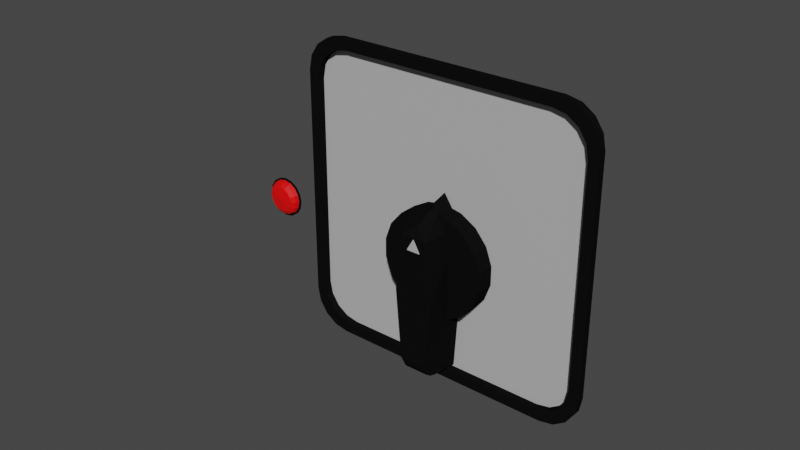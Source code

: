 # Source: test.blend  (saved by Blender 4.4.32; exported with 4.5.12 LTS)
import bpy
from mathutils import Matrix  # noqa: F401  (used for matrix-valued properties, if any)

bpy.ops.wm.read_factory_settings(use_empty=True)
scene = bpy.context.scene
scene.name = 'Scene'

# ---- collections
col_collection = bpy.data.collections.new('Collection'); scene.collection.children.link(col_collection)

# ---- materials (node trees are filled in below, after node groups)
mat_material = bpy.data.materials.new('Material')
mat_material.use_transparent_shadow = False
mat_material_001 = bpy.data.materials.new('Material.001')
mat_material_001.use_transparent_shadow = False
mat_material_002 = bpy.data.materials.new('Material.002')
mat_material_002.use_transparent_shadow = False

# ---- material node trees
mat_material.use_nodes = True; mat_material.node_tree.nodes.clear()
_N = mat_material.node_tree.nodes; _L = mat_material.node_tree.links
n0 = _N.new('ShaderNodeBsdfPrincipled'); n0.name = 'Principled BSDF'; n0.location = (10, 300)
n0.distribution = 'GGX'
n0.subsurface_method = 'RANDOM_WALK_SKIN'
n0.inputs[0].default_value = (0.005, 0.005, 0.005, 1.0)
n0.inputs[2].default_value = 0.0
n0.inputs[3].default_value = 1.45
n0.inputs[13].default_value = 0.0
n0.inputs[27].default_value = (0.0, 0.0, 0.0, 1.0)
n0.inputs[28].default_value = 1.0
n1 = _N.new('ShaderNodeOutputMaterial'); n1.name = 'Material Output'; n1.location = (300, 300)
_L.new(n0.outputs[0], n1.inputs[0])
n1.is_active_output = True
mat_material_001.use_nodes = True; mat_material_001.node_tree.nodes.clear()
_N = mat_material_001.node_tree.nodes; _L = mat_material_001.node_tree.links
n0 = _N.new('ShaderNodeBsdfPrincipled'); n0.name = 'Principled BSDF'; n0.location = (10, 300)
n0.distribution = 'GGX'
n0.subsurface_method = 'RANDOM_WALK_SKIN'
n0.inputs[0].default_value = (0.5, 0.5, 0.5, 1.0)
n0.inputs[3].default_value = 1.45
n0.inputs[27].default_value = (0.0, 0.0, 0.0, 1.0)
n0.inputs[28].default_value = 1.0
n1 = _N.new('ShaderNodeOutputMaterial'); n1.name = 'Material Output'; n1.location = (300, 300)
_L.new(n0.outputs[0], n1.inputs[0])
n1.is_active_output = True
mat_material_002.use_nodes = True; mat_material_002.node_tree.nodes.clear()
_N = mat_material_002.node_tree.nodes; _L = mat_material_002.node_tree.links
n0 = _N.new('ShaderNodeBsdfPrincipled'); n0.name = 'Principled BSDF'; n0.location = (10, 300)
n0.distribution = 'GGX'
n0.subsurface_method = 'RANDOM_WALK_SKIN'
n0.inputs[0].default_value = (1.0, 0.0, 0.0006906, 1.0)
n0.inputs[3].default_value = 1.45
n0.inputs[27].default_value = (0.0, 0.0, 0.0, 1.0)
n0.inputs[28].default_value = 1.0
n1 = _N.new('ShaderNodeOutputMaterial'); n1.name = 'Material Output'; n1.location = (300, 300)
_L.new(n0.outputs[0], n1.inputs[0])
n1.is_active_output = True

# ---- world
world_world = bpy.data.worlds.new('World'); scene.world = world_world
world_world.use_nodes = True; world_world.node_tree.nodes.clear()
_N = world_world.node_tree.nodes; _L = world_world.node_tree.links
n0 = _N.new('ShaderNodeOutputWorld'); n0.name = 'World Output'; n0.location = (300, 300)
n1 = _N.new('ShaderNodeBackground'); n1.name = 'Background'; n1.location = (10, 300)
n1.inputs[0].default_value = (0.05088, 0.05088, 0.05088, 1.0)
_L.new(n1.outputs[0], n0.inputs[0])
n0.is_active_output = True
world_world.color = (0.05088, 0.05088, 0.05088)
world_world.use_sun_shadow = False
world_world.sun_shadow_jitter_overblur = 0.0

# ---- meshes
me_mesh_001 = bpy.data.meshes.new('Mesh.001')
me_mesh_001.from_pydata([(0.01723, 1.064e-07, 0.003038), (0.01516, 1.068e-07, 0.008749), (0.01125, 1.072e-07, 0.01341), (0.005986, 1.074e-07, 0.01644), (5.909e-07, 1.075e-07, 0.0175), (-0.005985, 1.074e-07, 0.01644), (-0.01125, 1.072e-07, 0.01341), (-0.01516, 1.068e-07, 0.00875), (-0.01723, 1.064e-07, 0.003039), (-0.01723, 1.059e-07, -0.003038), (-0.01516, 1.055e-07, -0.00875), (-0.01125, 1.052e-07, -0.01341), (-0.005986, 1.049e-07, -0.01644), (-6.001e-07, 1.048e-07, -0.0175), (0.005985, 1.049e-07, -0.01644), (0.01125, 1.052e-07, -0.01341), (0.01516, 1.055e-07, -0.008751), (0.01723, 1.059e-07, -0.003039), (0.01723, -0.006, 0.003038), (0.01516, -0.006, 0.008749), (0.01125, -0.006, 0.01341), (0.005986, -0.006, 0.01644), (5.906e-07, -0.006, 0.0175), (-0.005985, -0.006, 0.01644), (-0.01125, -0.006, 0.01341), (-0.01516, -0.006, 0.00875), (-0.01723, -0.006, 0.003039), (-0.01723, -0.006, -0.003038), (-0.01516, -0.006, -0.00875), (-0.01125, -0.006, -0.01341), (-0.005986, -0.006, -0.01644), (-6.004e-07, -0.006, -0.0175), (0.005985, -0.006, -0.01644), (0.01125, -0.006, -0.01341), (0.01516, -0.006, -0.008751), (0.01723, -0.006, -0.003039), (-2.404e-10, -0.006, -5.216e-08), (-0.0055, -0.001013, -0.03477), (0.0055, -0.001013, -0.03477), (-0.006, -1.27e-05, -0.006766), (0.006, -1.27e-05, -0.006766), (0.0065, -0.01414, -0.006766), (-0.0065, -0.01414, -0.006766), (0.006002, -1.27e-05, 0.01223), (-0.004498, -0.01414, 0.01223), (-0.005996, -1.27e-05, 0.01223), (0.0045, -0.01414, 0.01223), (4.718e-18, -1.27e-05, 0.02123), (6.077e-18, -0.01213, 0.01523), (5.855e-18, -0.01414, 0.01223), (1.637e-18, -0.01414, -0.006766), (-4.411e-08, -0.001013, -0.03477), (5.793e-18, -0.01444, 0.01166), (-0.002211, -0.01344, 0.007813), (0.002211, -0.01444, 0.007813), (0.002211, -0.01344, 0.007813), (2.696e-10, -0.01344, 0.01166), (-0.002211, -0.01444, 0.007813), (0.005292, -0.005011, -0.01668), (0.005312, -0.004871, -0.0164), (-0.004579, -0.009068, -0.03477), (-0.003276, -0.01414, -0.0297), (-0.004451, -0.01414, -0.02972), (-0.004303, -0.01101, -0.03438), (-0.003958, -0.01265, -0.03328), (-0.003597, -0.01375, -0.03164), (0.003276, -0.01414, -0.0297), (0.004579, -0.009068, -0.03477), (0.004451, -0.01414, -0.02972), (0.003597, -0.01375, -0.03164), (0.003958, -0.01265, -0.03328), (0.004302, -0.01101, -0.03438), (-3.368e-08, -0.009068, -0.03477), (-2.221e-08, -0.01414, -0.0297), (-3.08e-08, -0.01101, -0.03438), (-2.76e-08, -0.01265, -0.03328), (-2.459e-08, -0.01375, -0.03164)], [(59, 40), (68, 58)], [(46, 50, 41), (72, 51, 38, 67), (40, 41, 68, 67, 38, 14), (44, 42, 50), (49, 48, 44), (50, 49, 44), (50, 66, 68, 41), (49, 50, 46), (48, 49, 46), (47, 48, 46), (44, 48, 47), (45, 44, 47), (44, 45, 39), (42, 44, 39), (37, 42, 39, 12), (42, 62, 61, 50), (60, 37, 51, 72), (60, 62, 42, 37), (50, 73, 66), (40, 43, 41), (46, 41, 43), (43, 47, 46), (0, 1, 19), (18, 0, 19), (18, 17, 0), (18, 35, 17), (35, 16, 17), (35, 34, 16), (34, 15, 16), (34, 33, 15), (33, 14, 15), (33, 32, 59, 14), (32, 58, 59), (32, 31, 13, 58), (31, 12, 13), (31, 30, 12), (30, 11, 12), (30, 29, 11), (29, 10, 11), (29, 28, 10), (28, 9, 10), (28, 27, 9), (27, 8, 9), (27, 26, 8), (26, 7, 8), (26, 25, 7), (25, 6, 7), (25, 24, 6), (24, 5, 6), (24, 23, 5), (23, 4, 5), (23, 22, 4), (22, 3, 4), (22, 21, 3), (21, 2, 3), (21, 20, 2), (20, 1, 2), (20, 19, 1), (19, 20, 36), (20, 21, 36), (21, 22, 36), (22, 23, 36), (23, 24, 36), (24, 25, 36), (25, 26, 36), (26, 27, 36), (27, 28, 36), (28, 29, 36), (29, 30, 36), (30, 31, 36), (31, 32, 36), (32, 33, 36), (33, 34, 36), (34, 35, 36), (35, 18, 36), (36, 18, 19), (52, 57, 54), (54, 55, 56, 52), (57, 53, 55, 54), (52, 56, 53, 57), (56, 55, 53), (59, 58, 13, 14), (60, 63, 62), (63, 64, 62), (64, 65, 62), (65, 61, 62), (66, 69, 68), (69, 70, 68), (70, 71, 68), (71, 67, 68), (60, 72, 74, 63), (63, 74, 75, 64), (64, 75, 76, 65), (65, 76, 73, 61), (72, 67, 71, 74), (74, 71, 70, 75), (75, 70, 69, 76), (76, 69, 66, 73), (61, 73, 50)])
me_mesh_001.polygons.foreach_set('material_index', [0, 0, 0, 0, 0, 0, 0, 0, 0, 0, 0, 0, 0, 0, 0, 0, 0, 0, 0, 0, 0, 0, 0, 0, 0, 0, 0, 0, 0, 0, 0, 0, 0, 0, 0, 0, 0, 0, 0, 0, 0, 0, 0, 0, 0, 0, 0, 0, 0, 0, 0, 0, 0, 0, 0, 0, 0, 0, 0, 0, 0, 0, 0, 0, 0, 0, 0, 0, 0, 0, 0, 0, 0, 0, 0, 0, 1, 1, 1, 1, 1, 0, 0, 0, 0, 0, 0, 0, 0, 0, 0, 0, 0, 0, 0, 0, 0, 0, 0])
_uv = me_mesh_001.uv_layers.new(name='UVChannel_1')
_uv.uv.foreach_set('vector', [0.0, 0.0, 0.0, 0.0, 0.0, 0.0, 0.0, 0.0, 0.0, 0.0, 0.0, 0.0, 0.0, 0.0, 0.0, 0.0, 0.0, 0.0, 0.0, 0.0, 0.0, 0.0, 0.0, 0.0, 0.0, 0.0, 0.0, 0.0, 0.0, 0.0, 0.0, 0.0, 0.0, 0.0, 0.0, 0.0, 0.0, 0.0, 0.0, 0.0, 0.0, 0.0, 0.0, 0.0, 0.0, 0.0, 0.0, 0.0, 0.0, 0.0, 0.0, 0.0, 0.0, 0.0, 0.0, 0.0, 0.0, 0.0, 0.0, 0.0, 0.0, 0.0, 0.0, 0.0, 0.0, 0.0, 0.0, 0.0, 0.0, 0.0, 0.0, 0.0, 0.0, 0.0, 0.0, 0.0, 0.0, 0.0, 0.0, 0.0, 0.0, 0.0, 0.0, 0.0, 0.0, 0.0, 0.0, 0.0, 0.0, 0.0, 0.0, 0.0, 0.0, 0.0, 0.0, 0.0, 0.0, 0.0, 0.0, 0.0, 0.0, 0.0, 0.0, 0.0, 0.0, 0.0, 0.0, 0.0, 0.0, 0.0, 0.0, 0.0, 0.0, 0.0, 0.0, 0.0, 0.0, 0.0, 0.0, 0.0, 0.0, 0.0, 0.0, 0.0, 0.0, 0.0, 0.0, 0.0, 0.0, 0.0, 0.0, 0.0, 0.0, 0.0, 0.0, 0.0, 0.0, 0.0, 0.0, 0.0, 0.0, 0.0, 0.0, 0.0, 0.0, 0.0, 0.0, 0.0, 0.0, 0.0, 0.0, 0.0, 0.0, 0.0, 0.0, 0.0, 0.0, 0.0, 0.0, 0.0, 0.0, 0.0, 0.0, 0.0, 0.0, 0.0, 0.0, 0.0, 0.0, 0.0, 0.0, 0.0, 0.0, 0.0, 0.0, 0.0, 0.0, 0.0, 0.0, 0.0, 0.0, 0.0, 0.0, 0.0, 0.0, 0.0, 0.0, 0.0, 0.0, 0.0, 0.0, 0.0, 0.0, 0.0, 0.0, 0.0, 0.0, 0.0, 0.0, 0.0, 0.0, 0.0, 0.0, 0.0, 0.0, 0.0, 0.0, 0.0, 0.0, 0.0, 0.0, 0.0, 0.0, 0.0, 0.0, 0.0, 0.0, 0.0, 0.0, 0.0, 0.0, 0.0, 0.0, 0.0, 0.0, 0.0, 0.0, 0.0, 0.0, 0.0, 0.0, 0.0, 0.0, 0.0, 0.0, 0.0, 0.0, 0.0, 0.0, 0.0, 0.0, 0.0, 0.0, 0.0, 0.0, 0.0, 0.0, 0.0, 0.0, 0.0, 0.0, 0.0, 0.0, 0.0, 0.0, 0.0, 0.0, 0.0, 0.0, 0.0, 0.0, 0.0, 0.0, 0.0, 0.0, 0.0, 0.0, 0.0, 0.0, 0.0, 0.0, 0.0, 0.0, 0.0, 0.0, 0.0, 0.0, 0.0, 0.0, 0.0, 0.0, 0.0, 0.0, 0.0, 0.0, 0.0, 0.0, 0.0, 0.0, 0.0, 0.0, 0.0, 0.0, 0.0, 0.0, 0.0, 0.0, 0.0, 0.0, 0.0, 0.0, 0.0, 0.0, 0.0, 0.0, 0.0, 0.0, 0.0, 0.0, 0.0, 0.0, 0.0, 0.0, 0.0, 0.0, 0.0, 0.0, 0.0, 0.0, 0.0, 0.0, 0.0, 0.0, 0.0, 0.0, 0.0, 0.0, 0.0, 0.0, 0.0, 0.0, 0.0, 0.0, 0.0, 0.0, 0.0, 0.0, 0.0, 0.0, 0.0, 0.0, 0.0, 0.0, 0.0, 0.0, 0.0, 0.0, 0.0, 0.0, 0.0, 0.0, 0.0, 0.0, 0.0, 0.0, 0.0, 0.0, 0.0, 0.0, 0.0, 0.0, 0.0, 0.0, 0.0, 0.0, 0.0, 0.0, 0.0, 0.0, 0.0, 0.0, 0.0, 0.0, 0.0, 0.0, 0.0, 0.0, 0.0, 0.0, 0.0, 0.0, 0.0, 0.0, 0.0, 0.0, 0.0, 0.0, 0.0, 0.0, 0.0, 0.0, 0.0, 0.0, 0.0, 0.0, 0.0, 0.0, 0.0, 0.0, 0.0, 0.0, 0.0, 0.0, 0.0, 0.0, 0.0, 0.0, 0.0, 0.0, 0.0, 0.0, 0.0, 0.0, 0.0, 0.0, 0.0, 0.0, 0.0, 0.0, 0.0, 0.0, 0.0, 0.0, 0.0, 0.0, 0.0, 0.0, 0.0, 0.0, 0.0, 0.0, 0.0, 0.0, 0.0, 0.0, 0.0, 0.0, 0.0, 0.0, 0.0, 0.0, 0.0, 0.0, 0.0, 0.0, 0.0, 0.0, 0.0, 0.0, 0.0, 0.0, 0.0, 0.0, 0.0, 0.0, 0.0, 0.0, 0.0, 0.0, 0.0, 0.0, 0.0, 0.0, 0.0, 0.0, 0.0, 0.0, 0.0, 0.0, 0.0, 0.0, 0.0, 0.0, 0.0, 0.0, 0.0, 0.0, 0.0, 1.0, 0.0, 1.0, 1.0, 0.0, 1.0, 0.0, 1.0, 0.0, 1.0, 1.0, 0.0, 1.0, 0.0, 1.0, 1.0, 1.0, 1.0, 0.0, 1.0, 0.0, 1.0, 1.0, 0.0, 1.0, 0.0, 1.0, 1.0, 1.0, 1.0, 1.0, 0.0, 0.0, 1.0, 1.0, 1.0, 0.0, 0.0, 0.0, 0.0, 0.0, 0.0, 0.0, 0.0, 0.0, 0.0, 0.0, 0.0, 0.0, 0.0, 0.0, 0.0, 0.0, 0.0, 0.0, 0.0, 0.0, 0.0, 0.0, 0.0, 0.0, 0.0, 0.0, 0.0, 0.0, 0.0, 0.0, 0.0, 0.0, 0.0, 0.0, 0.0, 0.0, 0.0, 0.0, 0.0, 0.0, 0.0, 0.0, 0.0, 0.0, 0.0, 0.0, 0.0, 0.0, 0.0, 0.0, 0.0, 0.0, 0.0, 0.0, 0.0, 0.0, 0.0, 0.0, 0.0, 0.0, 0.0, 0.0, 0.0, 0.0, 0.0, 0.0, 0.0, 0.0, 0.0, 0.0, 0.0, 0.0, 0.0, 0.0, 0.0, 0.0, 0.0, 0.0, 0.0, 0.0, 0.0, 0.0, 0.0, 0.0, 0.0, 0.0, 0.0, 0.0, 0.0, 0.0, 0.0, 0.0, 0.0, 0.0, 0.0, 0.0, 0.0, 0.0, 0.0, 0.0, 0.0, 0.0, 0.0, 0.0, 0.0, 0.0, 0.0, 0.0, 0.0, 0.0, 0.0, 0.0, 0.0, 0.0, 0.0, 0.0, 0.0, 0.0, 0.0, 0.0, 0.0, 0.0, 0.0, 0.0, 0.0])
me_mesh_001.materials.append(mat_material)
me_mesh_001.materials.append(mat_material_001)
me_mesh_001.use_remesh_fix_poles = True
me_mesh_001.use_remesh_preserve_attributes = False
me_mesh_001.use_mirror_vertex_groups = False
me_mesh_001.update()
me_mesh_001.normals_split_custom_set([tuple(v) for v in zip(*[iter([0.0, -1.0, 1.178e-07, 0.0, -1.0, 1.178e-07, 0.0, -1.0, 1.178e-07, 0.0, 0.0, -1.0, 0.0, 0.0, -1.0, 0.0, 0.0, -1.0, 0.0, 0.0, -1.0, 0.9979, -0.03938, -0.05088, 0.9979, -0.03938, -0.05088, 0.9979, -0.03938, -0.05088, 0.9979, -0.03938, -0.05088, 0.9979, -0.03938, -0.05088, 0.9979, -0.03938, -0.05088, 0.0, -1.0, 1.178e-07, 0.0, -1.0, 1.178e-07, 0.0, -1.0, 1.178e-07, 0.0, -0.8318, 0.5551, 0.0, -0.8318, 0.5551, 0.0, -0.8318, 0.5551, 0.0, -1.0, 1.703e-07, 0.0, -1.0, 1.703e-07, 0.0, -1.0, 1.703e-07, 1.062e-10, -1.0, 4.133e-08, 1.062e-10, -1.0, 4.133e-08, 1.062e-10, -1.0, 4.133e-08, 1.062e-10, -1.0, 4.133e-08, 0.0, -1.0, 1.702e-07, 0.0, -1.0, 1.702e-07, 0.0, -1.0, 1.702e-07, 0.0, -0.8318, 0.5551, 0.0, -0.8318, 0.5551, 0.0, -0.8318, 0.5551, 0.3715, -0.4119, 0.8321, 0.3715, -0.4119, 0.8321, 0.3715, -0.4119, 0.8321, -0.3716, -0.4119, 0.8321, -0.3716, -0.4119, 0.8321, -0.3716, -0.4119, 0.8321, -0.829, -0.08789, 0.5523, -0.829, -0.08789, 0.5523, -0.829, -0.08789, 0.5523, -0.9944, -0.1054, 0.0002275, -0.9944, -0.1054, 0.0002275, -0.9944, -0.1054, 0.0002275, -0.9939, 0.03518, 0.1047, -0.9939, 0.03518, 0.1047, -0.9939, 0.03518, 0.1047, -0.9995, 0.02355, -0.01869, -0.9995, 0.02355, -0.01869, -0.9995, 0.02355, -0.01869, -0.9995, 0.02355, -0.01869, -1.062e-10, -1.0, 4.133e-08, -1.062e-10, -1.0, 4.133e-08, -1.062e-10, -1.0, 4.133e-08, -1.062e-10, -1.0, 4.133e-08, 0.0, 0.0, -1.0, 0.0, 0.0, -1.0, 0.0, 0.0, -1.0, 0.0, 0.0, -1.0, -0.9896, -0.1131, -0.08836, -0.9896, -0.1131, -0.08836, -0.9896, -0.1131, -0.08836, -0.9896, -0.1131, -0.08836, 0.0, -1.0, 0.0, 0.0, -1.0, 0.0, 0.0, -1.0, 0.0, 0.9994, 0.03538, -0.0001196, 0.9994, 0.03538, -0.0001196, 0.9994, 0.03538, -0.0001196, 0.989, -0.1052, 0.1041, 0.989, -0.1052, 0.1041, 0.989, -0.1052, 0.1041, 0.8287, -0.08815, 0.5527, 0.8287, -0.08815, 0.5527, 0.8287, -0.08815, 0.5527, 0.9397, 0.0, 0.342, 0.9397, 0.0, 0.342, 0.9397, 0.0, 0.342, 0.9397, 0.0, 0.342, 0.9397, 0.0, 0.342, 0.9397, 0.0, 0.342, 1.0, 0.0, -3.402e-05, 1.0, 0.0, -3.402e-05, 1.0, 0.0, -3.402e-05, 1.0, 4.109e-08, -3.402e-05, 1.0, 4.109e-08, -3.402e-05, 1.0, 4.109e-08, -3.402e-05, 0.9397, 0.0, -0.3421, 0.9397, 0.0, -0.3421, 0.9397, 0.0, -0.3421, 0.9397, 0.0, -0.3421, 0.9397, 0.0, -0.3421, 0.9397, 0.0, -0.3421, 0.766, 0.0, -0.6428, 0.766, 0.0, -0.6428, 0.766, 0.0, -0.6428, 0.766, 0.0, -0.6428, 0.766, 0.0, -0.6428, 0.766, 0.0, -0.6428, 0.5, 0.0, -0.866, 0.5, 0.0, -0.866, 0.5, 0.0, -0.866, 0.4499, 0.0, -0.8931, 0.4499, 0.0, -0.8931, 0.4499, 0.0, -0.8931, 0.4499, 0.0, -0.8931, 0.8114, 0.4965, -0.3084, 0.8114, 0.4965, -0.3084, 0.8114, 0.4965, -0.3084, 0.157, -0.01705, -0.9875, 0.157, -0.01705, -0.9875, 0.157, -0.01705, -0.9875, 0.157, -0.01705, -0.9875, -0.1737, 0.0, -0.9848, -0.1737, 0.0, -0.9848, -0.1737, 0.0, -0.9848, -0.1737, 0.0, -0.9848, -0.1737, 0.0, -0.9848, -0.1737, 0.0, -0.9848, -0.5, 0.0, -0.866, -0.5, 0.0, -0.866, -0.5, 0.0, -0.866, -0.5, 0.0, -0.866, -0.5, 0.0, -0.866, -0.5, 0.0, -0.866, -0.7661, 0.0, -0.6428, -0.7661, 0.0, -0.6428, -0.7661, 0.0, -0.6428, -0.7661, 0.0, -0.6428, -0.7661, 0.0, -0.6428, -0.7661, 0.0, -0.6428, -0.9397, 0.0, -0.342, -0.9397, 0.0, -0.342, -0.9397, 0.0, -0.342, -0.9397, 3.58e-07, -0.342, -0.9397, 3.58e-07, -0.342, -0.9397, 3.58e-07, -0.342, -1.0, 3.991e-07, 3.371e-05, -1.0, 3.991e-07, 3.371e-05, -1.0, 3.991e-07, 3.371e-05, -1.0, -4.401e-07, 3.371e-05, -1.0, -4.401e-07, 3.371e-05, -1.0, -4.401e-07, 3.371e-05, -0.9397, 0.0, 0.3421, -0.9397, 0.0, 0.3421, -0.9397, 0.0, 0.3421, -0.9397, 0.0, 0.3421, -0.9397, 0.0, 0.3421, -0.9397, 0.0, 0.3421, -0.766, 0.0, 0.6428, -0.766, 0.0, 0.6428, -0.766, 0.0, 0.6428, -0.766, 0.0, 0.6428, -0.766, 0.0, 0.6428, -0.766, 0.0, 0.6428, -0.5, 0.0, 0.866, -0.5, 0.0, 0.866, -0.5, 0.0, 0.866, -0.5, 0.0, 0.866, -0.5, 0.0, 0.866, -0.5, 0.0, 0.866, -0.1736, 0.0, 0.9848, -0.1736, 0.0, 0.9848, -0.1736, 0.0, 0.9848, -0.1736, 1.247e-08, 0.9848, -0.1736, 1.247e-08, 0.9848, -0.1736, 1.247e-08, 0.9848, 0.1737, -1.247e-08, 0.9848, 0.1737, -1.247e-08, 0.9848, 0.1737, -1.247e-08, 0.9848, 0.1737, 0.0, 0.9848, 0.1737, 0.0, 0.9848, 0.1737, 0.0, 0.9848, 0.5, 0.0, 0.866, 0.5, 0.0, 0.866, 0.5, 0.0, 0.866, 0.5, 0.0, 0.866, 0.5, 0.0, 0.866, 0.5, 0.0, 0.866, 0.7661, 0.0, 0.6428, 0.7661, 0.0, 0.6428, 0.7661, 0.0, 0.6428, 0.7661, 0.0, 0.6428, 0.7661, 0.0, 0.6428, 0.7661, 0.0, 0.6428, -1.82e-08, -1.0, 1.389e-07, -1.82e-08, -1.0, 1.389e-07, -1.82e-08, -1.0, 1.389e-07, -3.258e-08, -1.0, 6.946e-08, -3.258e-08, -1.0, 6.946e-08, -3.258e-08, -1.0, 6.946e-08, 1.408e-08, -1.0, 1.099e-07, 1.408e-08, -1.0, 1.099e-07, 1.408e-08, -1.0, 1.099e-07, -1.407e-08, -1.0, 0.0, -1.407e-08, -1.0, 0.0, -1.407e-08, -1.0, 0.0, 3.258e-08, -1.0, 1.389e-07, 3.258e-08, -1.0, 1.389e-07, 3.258e-08, -1.0, 1.389e-07, 1.82e-08, -1.0, 1.389e-07, 1.82e-08, -1.0, 1.389e-07, 1.82e-08, -1.0, 1.389e-07, 1.351e-08, -1.0, 0.0, 1.351e-08, -1.0, 0.0, 1.351e-08, -1.0, 0.0, 0.0, -1.0, 0.0, 0.0, -1.0, 0.0, 0.0, -1.0, 0.0, -1.351e-08, -1.0, 0.0, -1.351e-08, -1.0, 0.0, -1.351e-08, -1.0, 0.0, -1.82e-08, -1.0, 1.389e-07, -1.82e-08, -1.0, 1.389e-07, -1.82e-08, -1.0, 1.389e-07, -3.258e-08, -1.0, 6.946e-08, -3.258e-08, -1.0, 6.946e-08, -3.258e-08, -1.0, 6.946e-08, 1.408e-08, -1.0, 5.872e-08, 1.408e-08, -1.0, 5.872e-08, 1.408e-08, -1.0, 5.872e-08, -1.407e-08, -1.0, 0.0, -1.407e-08, -1.0, 0.0, -1.407e-08, -1.0, 0.0, 3.258e-08, -1.0, 1.389e-07, 3.258e-08, -1.0, 1.389e-07, 3.258e-08, -1.0, 1.389e-07, 1.82e-08, -1.0, 2.779e-07, 1.82e-08, -1.0, 2.779e-07, 1.82e-08, -1.0, 2.779e-07, 1.351e-08, -1.0, -1.389e-07, 1.351e-08, -1.0, -1.389e-07, 1.351e-08, -1.0, -1.389e-07, 0.0, -1.0, 0.0, 0.0, -1.0, 0.0, 0.0, -1.0, 0.0, -1.351e-08, -1.0, -6.946e-08, -1.351e-08, -1.0, -6.946e-08, -1.351e-08, -1.0, -6.946e-08, -4.213e-07, -1.0, 0.0, -4.213e-07, -1.0, 0.0, -4.213e-07, -1.0, 0.0, 0.8668, -2.052e-07, 0.4987, 0.8668, -2.052e-07, 0.4987, 0.8668, -2.052e-07, 0.4987, 0.8668, -2.052e-07, 0.4987, 0.0, 0.0, -1.0, 0.0, 0.0, -1.0, 0.0, 0.0, -1.0, 0.0, 0.0, -1.0, -0.8668, 3.077e-07, 0.4987, -0.8668, 3.077e-07, 0.4987, -0.8668, 3.077e-07, 0.4987, -0.8668, 3.077e-07, 0.4987, 2.106e-07, 1.0, 0.0, 2.106e-07, 1.0, 0.0, 2.106e-07, 1.0, 0.0, 0.2165, 0.01503, -0.9762, 0.2165, 0.01503, -0.9762, 0.2165, 0.01503, -0.9762, 0.2165, 0.01503, -0.9762, -0.9753, -0.1678, -0.1436, -0.9753, -0.1678, -0.1436, -0.9753, -0.1678, -0.1436, -0.8862, -0.3711, -0.2772, -0.8862, -0.3711, -0.2772, -0.8862, -0.3711, -0.2772, -0.5305, -0.7539, -0.3875, -0.5305, -0.7539, -0.3875, -0.5305, -0.7539, -0.3875, 0.003344, -0.9807, -0.1956, 0.003344, -0.9807, -0.1956, 0.003344, -0.9807, -0.1956, -0.003345, -0.9807, -0.1956, -0.003345, -0.9807, -0.1956, -0.003345, -0.9807, -0.1956, 0.5305, -0.7539, -0.3875, 0.5305, -0.7539, -0.3875, 0.5305, -0.7539, -0.3875, 0.8862, -0.3711, -0.2772, 0.8862, -0.3711, -0.2772, 0.8862, -0.3711, -0.2772, 0.9753, -0.1678, -0.1436, 0.9753, -0.1678, -0.1436, 0.9753, -0.1678, -0.1436, 0.0, -0.1951, -0.9808, 0.0, -0.1951, -0.9808, 0.0, -0.1951, -0.9808, 0.0, -0.1951, -0.9808, 0.0, -0.5556, -0.8315, 0.0, -0.5556, -0.8315, 0.0, -0.5556, -0.8315, 0.0, -0.5556, -0.8315, 0.0, -0.8315, -0.5556, 0.0, -0.8315, -0.5556, 0.0, -0.8315, -0.5556, 0.0, -0.8315, -0.5556, 0.0, -0.9808, -0.1951, 0.0, -0.9808, -0.1951, 0.0, -0.9808, -0.1951, 0.0, -0.9808, -0.1951, 0.0, -0.1951, -0.9808, 0.0, -0.1951, -0.9808, 0.0, -0.1951, -0.9808, 0.0, -0.1951, -0.9808, 0.0, -0.5556, -0.8315, 0.0, -0.5556, -0.8315, 0.0, -0.5556, -0.8315, 0.0, -0.5556, -0.8315, 0.0, -0.8315, -0.5556, 0.0, -0.8315, -0.5556, 0.0, -0.8315, -0.5556, 0.0, -0.8315, -0.5556, 0.0, -0.9808, -0.1951, 0.0, -0.9808, -0.1951, 0.0, -0.9808, -0.1951, 0.0, -0.9808, -0.1951, 0.0, -1.0, 2.969e-08, 0.0, -1.0, 2.969e-08, 0.0, -1.0, 2.969e-08])] * 3)])
me_plane = bpy.data.meshes.new('Plane')
me_plane.from_pydata([(-0.04657, -0.002164, 0.04514), (-0.03952, -0.002164, 0.0557), (-0.04323, -0.002164, 0.05323), (-0.0457, -0.002164, 0.04952), (-0.03514, -0.002164, 0.05657), (0.0457, -0.002164, 0.04952), (0.04657, -0.002164, 0.04514), (0.04323, -0.002164, 0.05323), (0.03952, -0.002164, 0.0557), (0.03514, -0.002164, 0.05657), (0.04657, -0.002164, -0.02514), (0.0457, -0.002164, -0.02952), (0.04323, -0.002164, -0.03323), (0.03952, -0.002164, -0.0357), (0.03514, -0.002164, -0.03657), (-0.0457, -0.002164, -0.02952), (-0.04657, -0.002164, -0.02514), (-0.04323, -0.002164, -0.03323), (-0.03952, -0.002164, -0.0357), (-0.03514, -0.002164, -0.03657), (-0.04907, 0.00025, 0.05242), (-0.05, 0.00025, 0.04773), (-0.05, -0.00225, 0.04773), (-0.04907, -0.00225, 0.05242), (-0.0464, 0.00025, 0.0564), (-0.0464, -0.00225, 0.0564), (-0.04242, 0.00025, 0.05907), (-0.04242, -0.00225, 0.05907), (-0.03773, 0.00025, 0.06), (-0.03773, -0.00225, 0.06), (0.04907, -0.00225, 0.05242), (0.05, -0.00225, 0.04773), (0.05, 0.00025, 0.04773), (0.04907, 0.00025, 0.05242), (0.0464, -0.00225, 0.0564), (0.0464, 0.00025, 0.0564), (0.04242, -0.00225, 0.05907), (0.04242, 0.00025, 0.05907), (0.03773, -0.00225, 0.06), (0.03773, 0.00025, 0.06), (0.04907, 0.0002499, -0.03242), (0.05, 0.0002499, -0.02773), (0.05, -0.00225, -0.02773), (0.04907, -0.00225, -0.03242), (0.0464, 0.0002499, -0.03641), (0.0464, -0.00225, -0.03641), (0.04242, 0.0002499, -0.03907), (0.04242, -0.00225, -0.03907), (0.03773, 0.0002499, -0.04), (0.03773, -0.00225, -0.04), (-0.04907, -0.00225, -0.03242), (-0.05, -0.00225, -0.02773), (-0.05, 0.0002499, -0.02773), (-0.04907, 0.0002499, -0.03242), (-0.0464, -0.00225, -0.03641), (-0.0464, 0.0002499, -0.03641), (-0.04242, -0.00225, -0.03907), (-0.04242, 0.0002499, -0.03907), (-0.03773, -0.00225, -0.04), (-0.03773, 0.0002499, -0.04), (-0.03952, 0.0001643, 0.0557), (-0.04323, 0.0001643, 0.05323), (-0.04657, 0.0001643, 0.04514), (-0.0457, 0.0001643, 0.04952), (-0.03514, 0.0001643, 0.05657), (0.04657, 0.0001643, 0.04514), (0.0457, 0.0001643, 0.04952), (0.04323, 0.0001643, 0.05323), (0.03952, 0.0001643, 0.0557), (0.03514, 0.0001643, 0.05657), (0.0457, 0.0001643, -0.02952), (0.04657, 0.0001643, -0.02514), (0.04323, 0.0001643, -0.03323), (0.03952, 0.0001643, -0.0357), (0.03514, 0.0001643, -0.03657), (-0.04657, 0.0001643, -0.02514), (-0.0457, 0.0001643, -0.02952), (-0.04323, 0.0001643, -0.03323), (-0.03952, 0.0001643, -0.0357), (-0.03514, 0.0001643, -0.03657), (2.184e-18, 0.0001643, 0.01)], [], [(16, 0, 22, 51), (68, 67, 7, 8), (70, 71, 41, 40), (64, 69, 9, 4), (62, 75, 52, 21), (63, 62, 21, 20), (68, 37, 35, 67), (78, 57, 55, 77), (68, 69, 39, 37), (78, 79, 59, 57), (9, 8, 36, 38), (19, 18, 56, 58), (67, 35, 33, 66), (77, 55, 53, 76), (67, 66, 5, 7), (8, 7, 34, 36), (69, 68, 8, 9), (18, 17, 54, 56), (64, 60, 26, 28), (66, 33, 32, 65), (76, 53, 52, 75), (1, 4, 29, 27), (7, 5, 30, 34), (17, 15, 50, 54), (73, 46, 48, 74), (59, 48, 49, 58), (39, 28, 29, 38), (21, 22, 23, 20), (20, 23, 25, 24), (24, 25, 27, 26), (26, 27, 29, 28), (21, 52, 51, 22), (41, 32, 31, 42), (31, 32, 33, 30), (30, 33, 35, 34), (34, 35, 37, 36), (36, 37, 39, 38), (41, 42, 43, 40), (40, 43, 45, 44), (44, 45, 47, 46), (46, 47, 49, 48), (51, 52, 53, 50), (50, 53, 55, 54), (54, 55, 57, 56), (56, 57, 59, 58), (61, 63, 20, 24), (79, 74, 48, 59), (10, 11, 43, 42), (60, 61, 24, 26), (69, 64, 28, 39), (71, 65, 32, 41), (72, 70, 40, 44), (14, 19, 58, 49), (11, 12, 45, 43), (6, 10, 42, 31), (3, 23, 22, 0), (4, 9, 38, 29), (73, 72, 44, 46), (12, 13, 47, 45), (2, 25, 23, 3), (13, 14, 49, 47), (1, 27, 25, 2), (15, 16, 51, 50), (5, 6, 31, 30), (66, 65, 6, 5), (65, 71, 10, 6), (71, 70, 11, 10), (70, 72, 12, 11), (72, 73, 13, 12), (73, 74, 14, 13), (74, 79, 19, 14), (79, 78, 18, 19), (78, 77, 17, 18), (77, 76, 15, 17), (76, 75, 16, 15), (75, 62, 0, 16), (62, 63, 3, 0), (63, 61, 2, 3), (61, 60, 1, 2), (60, 64, 4, 1), (60, 80, 64), (80, 69, 64), (69, 80, 68), (68, 80, 67), (67, 80, 66), (66, 80, 65), (80, 71, 65), (71, 80, 70), (70, 80, 72), (80, 73, 72), (73, 80, 74), (80, 79, 74), (79, 80, 78), (78, 80, 77), (77, 80, 76), (76, 80, 75), (75, 80, 62), (62, 80, 63), (63, 80, 61), (61, 80, 60)])
me_plane.polygons.foreach_set('material_index', [0, 0, 0, 0, 0, 0, 0, 0, 0, 0, 0, 0, 0, 0, 0, 0, 0, 0, 0, 0, 0, 0, 0, 0, 0, 0, 0, 0, 0, 0, 0, 0, 0, 0, 0, 0, 0, 0, 0, 0, 0, 0, 0, 0, 0, 0, 0, 0, 0, 0, 0, 0, 0, 0, 0, 0, 0, 0, 0, 0, 0, 0, 0, 0, 0, 0, 0, 0, 0, 0, 0, 0, 0, 0, 0, 0, 0, 0, 0, 0, 1, 1, 1, 1, 1, 1, 1, 1, 1, 1, 1, 1, 1, 1, 1, 1, 1, 1, 1, 1])
_uv = me_plane.uv_layers.new(name='UVMap')
_uv.uv.foreach_set('vector', [0.0, 0.1227, 0.0, 0.8773, 0.0, 0.8773, 0.0, 0.1227, 0.9242, 0.9969, 0.988, 0.988, 0.988, 0.988, 0.9242, 0.9969, 0.9969, 0.07577, 1.0, 0.1227, 1.0, 0.1227, 0.9969, 0.07577, 0.1227, 1.0, 0.8773, 1.0, 0.8773, 1.0, 0.1227, 1.0, 0.0, 0.8773, 0.0, 0.1227, 0.0, 0.1227, 0.0, 0.8773, 0.003114, 0.9242, 0.0, 0.8773, 0.0, 0.8773, 0.003114, 0.9242, 0.9242, 0.9969, 0.9242, 0.9969, 0.988, 0.988, 0.988, 0.988, 0.07577, 0.003114, 0.07577, 0.003114, 0.01198, 0.01198, 0.01198, 0.01198, 0.9242, 0.9969, 0.8773, 1.0, 0.8773, 1.0, 0.9242, 0.9969, 0.07577, 0.003114, 0.1227, 0.0, 0.1227, 0.0, 0.07577, 0.003114, 0.8773, 1.0, 0.9242, 0.9969, 0.9242, 0.9969, 0.8773, 1.0, 0.1227, 0.0, 0.07577, 0.003114, 0.07577, 0.003114, 0.1227, 0.0, 0.988, 0.988, 0.988, 0.988, 0.9969, 0.9242, 0.9969, 0.9242, 0.01198, 0.01198, 0.01198, 0.01198, 0.003114, 0.07577, 0.003114, 0.07577, 0.988, 0.988, 0.9969, 0.9242, 0.9969, 0.9242, 0.988, 0.988, 0.9242, 0.9969, 0.988, 0.988, 0.988, 0.988, 0.9242, 0.9969, 0.8773, 1.0, 0.9242, 0.9969, 0.9242, 0.9969, 0.8773, 1.0, 0.07577, 0.003114, 0.01198, 0.01198, 0.01198, 0.01198, 0.07577, 0.003114, 0.1227, 1.0, 0.07577, 0.9969, 0.07577, 0.9969, 0.1227, 1.0, 0.9969, 0.9242, 0.9969, 0.9242, 1.0, 0.8773, 1.0, 0.8773, 0.003114, 0.07577, 0.003114, 0.07577, 0.0, 0.1227, 0.0, 0.1227, 0.07577, 0.9969, 0.1227, 1.0, 0.1227, 1.0, 0.07577, 0.9969, 0.988, 0.988, 0.9969, 0.9242, 0.9969, 0.9242, 0.988, 0.988, 0.01198, 0.01198, 0.003114, 0.07577, 0.003114, 0.07577, 0.01198, 0.01198, 0.9242, 0.003114, 0.9242, 0.003114, 0.8773, 0.0, 0.8773, 0.0, 0.1227, 0.0, 0.8773, 0.0, 0.8773, 0.0, 0.1227, 0.0, 0.8773, 1.0, 0.1227, 1.0, 0.1227, 1.0, 0.8773, 1.0, 0.0, 0.8773, 0.0, 0.8773, 0.003114, 0.9242, 0.003114, 0.9242, 0.003114, 0.9242, 0.003114, 0.9242, 0.01198, 0.988, 0.01198, 0.988, 0.01198, 0.988, 0.01198, 0.988, 0.07577, 0.9969, 0.07577, 0.9969, 0.07577, 0.9969, 0.07577, 0.9969, 0.1227, 1.0, 0.1227, 1.0, 0.0, 0.8773, 0.0, 0.1227, 0.0, 0.1227, 0.0, 0.8773, 1.0, 0.1227, 1.0, 0.8773, 1.0, 0.8773, 1.0, 0.1227, 1.0, 0.8773, 1.0, 0.8773, 0.9969, 0.9242, 0.9969, 0.9242, 0.9969, 0.9242, 0.9969, 0.9242, 0.988, 0.988, 0.988, 0.988, 0.988, 0.988, 0.988, 0.988, 0.9242, 0.9969, 0.9242, 0.9969, 0.9242, 0.9969, 0.9242, 0.9969, 0.8773, 1.0, 0.8773, 1.0, 1.0, 0.1227, 1.0, 0.1227, 0.9969, 0.07577, 0.9969, 0.07577, 0.9969, 0.07577, 0.9969, 0.07577, 0.988, 0.01198, 0.988, 0.01198, 0.988, 0.01198, 0.988, 0.01198, 0.9242, 0.003114, 0.9242, 0.003114, 0.9242, 0.003114, 0.9242, 0.003114, 0.8773, 0.0, 0.8773, 0.0, 0.0, 0.1227, 0.0, 0.1227, 0.003114, 0.07577, 0.003114, 0.07577, 0.003114, 0.07577, 0.003114, 0.07577, 0.01198, 0.01198, 0.01198, 0.01198, 0.01198, 0.01198, 0.01198, 0.01198, 0.07577, 0.003114, 0.07577, 0.003114, 0.07577, 0.003114, 0.07577, 0.003114, 0.1227, 0.0, 0.1227, 0.0, 0.01198, 0.988, 0.003114, 0.9242, 0.003114, 0.9242, 0.01198, 0.988, 0.1227, 0.0, 0.8773, 0.0, 0.8773, 0.0, 0.1227, 0.0, 1.0, 0.1227, 0.9969, 0.07577, 0.9969, 0.07577, 1.0, 0.1227, 0.07577, 0.9969, 0.01198, 0.988, 0.01198, 0.988, 0.07577, 0.9969, 0.8773, 1.0, 0.1227, 1.0, 0.1227, 1.0, 0.8773, 1.0, 1.0, 0.1227, 1.0, 0.8773, 1.0, 0.8773, 1.0, 0.1227, 0.988, 0.01198, 0.9969, 0.07577, 0.9969, 0.07577, 0.988, 0.01198, 0.8773, 0.0, 0.1227, 0.0, 0.1227, 0.0, 0.8773, 0.0, 0.9969, 0.07577, 0.988, 0.01198, 0.988, 0.01198, 0.9969, 0.07577, 1.0, 0.8773, 1.0, 0.1227, 1.0, 0.1227, 1.0, 0.8773, 0.003114, 0.9242, 0.003114, 0.9242, 0.0, 0.8773, 0.0, 0.8773, 0.1227, 1.0, 0.8773, 1.0, 0.8773, 1.0, 0.1227, 1.0, 0.9242, 0.003114, 0.988, 0.01198, 0.988, 0.01198, 0.9242, 0.003114, 0.988, 0.01198, 0.9242, 0.003114, 0.9242, 0.003114, 0.988, 0.01198, 0.01198, 0.988, 0.01198, 0.988, 0.003114, 0.9242, 0.003114, 0.9242, 0.9242, 0.003114, 0.8773, 0.0, 0.8773, 0.0, 0.9242, 0.003114, 0.07577, 0.9969, 0.07577, 0.9969, 0.01198, 0.988, 0.01198, 0.988, 0.003114, 0.07577, 0.0, 0.1227, 0.0, 0.1227, 0.003114, 0.07577, 0.9969, 0.9242, 1.0, 0.8773, 1.0, 0.8773, 0.9969, 0.9242, 0.9969, 0.9242, 1.0, 0.8773, 1.0, 0.8773, 0.9969, 0.9242, 1.0, 0.8773, 1.0, 0.1227, 1.0, 0.1227, 1.0, 0.8773, 1.0, 0.1227, 0.9969, 0.07577, 0.9969, 0.07577, 1.0, 0.1227, 0.9969, 0.07577, 0.988, 0.01198, 0.988, 0.01198, 0.9969, 0.07577, 0.988, 0.01198, 0.9242, 0.003114, 0.9242, 0.003114, 0.988, 0.01198, 0.9242, 0.003114, 0.8773, 0.0, 0.8773, 0.0, 0.9242, 0.003114, 0.8773, 0.0, 0.1227, 0.0, 0.1227, 0.0, 0.8773, 0.0, 0.1227, 0.0, 0.07577, 0.003114, 0.07577, 0.003114, 0.1227, 0.0, 0.07577, 0.003114, 0.01198, 0.01198, 0.01198, 0.01198, 0.07577, 0.003114, 0.01198, 0.01198, 0.003114, 0.07577, 0.003114, 0.07577, 0.01198, 0.01198, 0.003114, 0.07577, 0.0, 0.1227, 0.0, 0.1227, 0.003114, 0.07577, 0.0, 0.1227, 0.0, 0.8773, 0.0, 0.8773, 0.0, 0.1227, 0.0, 0.8773, 0.003114, 0.9242, 0.003114, 0.9242, 0.0, 0.8773, 0.003114, 0.9242, 0.01198, 0.988, 0.01198, 0.988, 0.003114, 0.9242, 0.01198, 0.988, 0.07577, 0.9969, 0.07577, 0.9969, 0.01198, 0.988, 0.07577, 0.9969, 0.1227, 1.0, 0.1227, 1.0, 0.07577, 0.9969, 0.07577, 0.9969, 0.0, 0.0, 0.1227, 1.0, 0.0, 0.0, 0.8773, 1.0, 0.1227, 1.0, 0.8773, 1.0, 0.0, 0.0, 0.9242, 0.9969, 0.9242, 0.9969, 0.0, 0.0, 0.988, 0.988, 0.988, 0.988, 0.0, 0.0, 0.9969, 0.9242, 0.9969, 0.9242, 0.0, 0.0, 1.0, 0.8773, 0.0, 0.0, 1.0, 0.1227, 1.0, 0.8773, 1.0, 0.1227, 0.0, 0.0, 0.9969, 0.07577, 0.9969, 0.07577, 0.0, 0.0, 0.988, 0.01198, 0.0, 0.0, 0.9242, 0.003114, 0.988, 0.01198, 0.9242, 0.003114, 0.0, 0.0, 0.8773, 0.0, 0.0, 0.0, 0.1227, 0.0, 0.8773, 0.0, 0.1227, 0.0, 0.0, 0.0, 0.07577, 0.003114, 0.07577, 0.003114, 0.0, 0.0, 0.01198, 0.01198, 0.01198, 0.01198, 0.0, 0.0, 0.003114, 0.07577, 0.003114, 0.07577, 0.0, 0.0, 0.0, 0.1227, 0.0, 0.1227, 0.0, 0.0, 0.0, 0.8773, 0.0, 0.8773, 0.0, 0.0, 0.003114, 0.9242, 0.003114, 0.9242, 0.0, 0.0, 0.01198, 0.988, 0.01198, 0.988, 0.0, 0.0, 0.07577, 0.9969])
me_plane.materials.append(mat_material)
me_plane.materials.append(mat_material_001)
me_plane.use_remesh_fix_poles = True
me_plane.use_remesh_preserve_attributes = False
me_plane.update()
me_sphere = bpy.data.meshes.new('Sphere')
me_sphere.from_pydata([(0.0, -0.001648, 0.005543), (0.0, -0.0005, 0.006), (0.001624, -0.002621, 0.00392), (0.002121, -0.001648, 0.005121), (0.002296, -0.0005, 0.005543), (0.003, -0.002621, 0.003), (0.00392, -0.001648, 0.00392), (0.004243, -0.0005, 0.004243), (0.00392, -0.002621, 0.001624), (0.005121, -0.001648, 0.002121), (0.005543, -0.0005, 0.002296), (0.004243, -0.002621, -2.412e-09), (0.005543, -0.001648, -2.346e-09), (0.006, -0.0005, -2.572e-09), (0.00392, -0.002621, -0.001624), (0.005121, -0.001648, -0.002121), (0.005543, -0.0005, -0.002296), (0.003, -0.002621, -0.003), (0.00392, -0.001648, -0.00392), (0.004243, -0.0005, -0.004243), (0.001624, -0.002621, -0.00392), (0.002121, -0.001648, -0.005121), (0.002296, -0.0005, -0.005543), (0.0, -0.002621, -0.004243), (0.0, -0.001648, -0.005543), (0.0, -0.0005, -0.006), (-0.001624, -0.002621, -0.00392), (-0.002121, -0.001648, -0.005121), (-0.002296, -0.0005, -0.005543), (-0.003, -0.002621, -0.003), (-0.00392, -0.001648, -0.00392), (-0.004243, -0.0005, -0.004243), (-0.00392, -0.002621, -0.001624), (-0.005121, -0.001648, -0.002121), (-0.005543, -0.0005, -0.002296), (-0.004243, -0.002621, -3.746e-11), (-0.005543, -0.001648, -2.506e-10), (-0.006, -0.0005, -1.976e-10), (-0.00392, -0.002621, 0.001624), (-0.005121, -0.001648, 0.002121), (-0.005543, -0.0005, 0.002296), (-0.003, -0.002621, 0.003), (-0.00392, -0.001648, 0.00392), (-0.004243, -0.0005, 0.004243), (-0.001624, -0.002621, 0.00392), (-0.002121, -0.001648, 0.005121), (-0.002296, -0.0005, 0.005543), (0.0, -0.003272, 0.0), (0.0, -0.002621, 0.004243), (0.0, -0.0005, 0.0066), (0.002526, -0.0005, 0.006098), (0.004667, -0.0005, 0.004667), (0.006098, -0.0005, 0.002526), (0.0066, -0.0005, -2.676e-09), (0.006098, -0.0005, -0.002526), (0.004667, -0.0005, -0.004667), (0.002526, -0.0005, -0.006098), (0.0, -0.0005, -0.0066), (-0.002526, -0.0005, -0.006098), (-0.004667, -0.0005, -0.004667), (-0.006098, -0.0005, -0.002526), (-0.0066, -0.0005, -6.403e-11), (-0.006098, -0.0005, 0.002526), (-0.004667, -0.0005, 0.004667), (-0.002526, -0.0005, 0.006098), (0.0, 4.983e-10, 0.0066), (0.002526, 4.604e-10, 0.006098), (0.004667, 3.523e-10, 0.004667), (0.006098, 1.907e-10, 0.002526), (0.0066, 0.0, -2.714e-09), (0.006098, -1.907e-10, -0.002526), (0.004667, -3.523e-10, -0.004667), (0.002526, -4.604e-10, -0.006098), (0.0, -4.983e-10, -0.0066), (-0.002526, -4.604e-10, -0.006098), (-0.004667, -3.523e-10, -0.004667), (-0.006098, -1.907e-10, -0.002526), (-0.0066, 0.0, -1.018e-10), (-0.006098, 1.907e-10, 0.002526), (-0.004667, 3.523e-10, 0.004667), (-0.002526, 4.604e-10, 0.006098)], [], [(0, 48, 2, 3), (1, 0, 3, 4), (48, 47, 2), (4, 3, 6, 7), (2, 47, 5), (3, 2, 5, 6), (7, 6, 9, 10), (5, 47, 8), (6, 5, 8, 9), (9, 8, 11, 12), (10, 9, 12, 13), (8, 47, 11), (12, 11, 14, 15), (13, 12, 15, 16), (11, 47, 14), (16, 15, 18, 19), (14, 47, 17), (15, 14, 17, 18), (17, 47, 20), (18, 17, 20, 21), (19, 18, 21, 22), (21, 20, 23, 24), (22, 21, 24, 25), (20, 47, 23), (25, 24, 27, 28), (23, 47, 26), (24, 23, 26, 27), (28, 27, 30, 31), (26, 47, 29), (27, 26, 29, 30), (30, 29, 32, 33), (31, 30, 33, 34), (29, 47, 32), (33, 32, 35, 36), (34, 33, 36, 37), (32, 47, 35), (37, 36, 39, 40), (35, 47, 38), (36, 35, 38, 39), (40, 39, 42, 43), (38, 47, 41), (39, 38, 41, 42), (42, 41, 44, 45), (43, 42, 45, 46), (41, 47, 44), (45, 44, 48, 0), (46, 45, 0, 1), (44, 47, 48), (25, 28, 58, 57), (16, 19, 55, 54), (40, 43, 63, 62), (46, 1, 49, 64), (7, 10, 52, 51), (31, 34, 60, 59), (13, 16, 54, 53), (22, 25, 57, 56), (53, 54, 70, 69), (52, 53, 69, 68), (58, 59, 75, 74), (61, 62, 78, 77), (49, 50, 66, 65), (55, 56, 72, 71), (51, 52, 68, 67), (54, 55, 71, 70), (57, 58, 74, 73), (60, 61, 77, 76), (63, 64, 80, 79), (64, 49, 65, 80), (50, 51, 67, 66), (56, 57, 73, 72), (59, 60, 76, 75), (62, 63, 79, 78), (1, 4, 50, 49), (34, 37, 61, 60), (10, 13, 53, 52), (43, 46, 64, 63), (19, 22, 56, 55), (28, 31, 59, 58), (4, 7, 51, 50), (37, 40, 62, 61)])
me_sphere.polygons.foreach_set('material_index', [0, 0, 0, 0, 0, 0, 0, 0, 0, 0, 0, 0, 0, 0, 0, 0, 0, 0, 0, 0, 0, 0, 0, 0, 0, 0, 0, 0, 0, 0, 0, 0, 0, 0, 0, 0, 0, 0, 0, 0, 0, 0, 0, 0, 0, 0, 0, 0, 1, 1, 1, 1, 1, 1, 1, 1, 1, 1, 1, 1, 1, 1, 1, 1, 1, 1, 1, 1, 1, 1, 1, 1, 1, 1, 1, 1, 1, 1, 1, 1])
_uv = me_sphere.uv_layers.new(name='UVMap')
_uv.uv.foreach_set('vector', [0.75, 0.625, 0.75, 0.75, 0.6875, 0.75, 0.6875, 0.625, 0.75, 0.5, 0.75, 0.625, 0.6875, 0.625, 0.6875, 0.5, 0.75, 0.75, 0.6875, 0.875, 0.6875, 0.75, 0.6875, 0.5, 0.6875, 0.625, 0.625, 0.625, 0.625, 0.5, 0.6875, 0.75, 0.625, 0.875, 0.625, 0.75, 0.6875, 0.625, 0.6875, 0.75, 0.625, 0.75, 0.625, 0.625, 0.625, 0.5, 0.625, 0.625, 0.5625, 0.625, 0.5625, 0.5, 0.625, 0.75, 0.5625, 0.875, 0.5625, 0.75, 0.625, 0.625, 0.625, 0.75, 0.5625, 0.75, 0.5625, 0.625, 0.5625, 0.625, 0.5625, 0.75, 0.5, 0.75, 0.5, 0.625, 0.5625, 0.5, 0.5625, 0.625, 0.5, 0.625, 0.5, 0.5, 0.5625, 0.75, 0.5, 0.875, 0.5, 0.75, 0.5, 0.625, 0.5, 0.75, 0.4375, 0.75, 0.4375, 0.625, 0.5, 0.5, 0.5, 0.625, 0.4375, 0.625, 0.4375, 0.5, 0.5, 0.75, 0.4375, 0.875, 0.4375, 0.75, 0.4375, 0.5, 0.4375, 0.625, 0.375, 0.625, 0.375, 0.5, 0.4375, 0.75, 0.375, 0.875, 0.375, 0.75, 0.4375, 0.625, 0.4375, 0.75, 0.375, 0.75, 0.375, 0.625, 0.375, 0.75, 0.3125, 0.875, 0.3125, 0.75, 0.375, 0.625, 0.375, 0.75, 0.3125, 0.75, 0.3125, 0.625, 0.375, 0.5, 0.375, 0.625, 0.3125, 0.625, 0.3125, 0.5, 0.3125, 0.625, 0.3125, 0.75, 0.25, 0.75, 0.25, 0.625, 0.3125, 0.5, 0.3125, 0.625, 0.25, 0.625, 0.25, 0.5, 0.3125, 0.75, 0.25, 0.875, 0.25, 0.75, 0.25, 0.5, 0.25, 0.625, 0.1875, 0.625, 0.1875, 0.5, 0.25, 0.75, 0.1875, 0.875, 0.1875, 0.75, 0.25, 0.625, 0.25, 0.75, 0.1875, 0.75, 0.1875, 0.625, 0.1875, 0.5, 0.1875, 0.625, 0.125, 0.625, 0.125, 0.5, 0.1875, 0.75, 0.125, 0.875, 0.125, 0.75, 0.1875, 0.625, 0.1875, 0.75, 0.125, 0.75, 0.125, 0.625, 0.125, 0.625, 0.125, 0.75, 0.0625, 0.75, 0.0625, 0.625, 0.125, 0.5, 0.125, 0.625, 0.0625, 0.625, 0.0625, 0.5, 0.125, 0.75, 0.0625, 0.875, 0.0625, 0.75, 0.0625, 0.625, 0.0625, 0.75, 0.0, 0.75, 0.0, 0.625, 0.0625, 0.5, 0.0625, 0.625, 0.0, 0.625, 0.0, 0.5, 0.0625, 0.75, 0.0, 0.875, 0.0, 0.75, 1.0, 0.5, 1.0, 0.625, 0.9375, 0.625, 0.9375, 0.5, 1.0, 0.75, 0.9375, 0.875, 0.9375, 0.75, 1.0, 0.625, 1.0, 0.75, 0.9375, 0.75, 0.9375, 0.625, 0.9375, 0.5, 0.9375, 0.625, 0.875, 0.625, 0.875, 0.5, 0.9375, 0.75, 0.875, 0.875, 0.875, 0.75, 0.9375, 0.625, 0.9375, 0.75, 0.875, 0.75, 0.875, 0.625, 0.875, 0.625, 0.875, 0.75, 0.8125, 0.75, 0.8125, 0.625, 0.875, 0.5, 0.875, 0.625, 0.8125, 0.625, 0.8125, 0.5, 0.875, 0.75, 0.8125, 0.875, 0.8125, 0.75, 0.8125, 0.625, 0.8125, 0.75, 0.75, 0.75, 0.75, 0.625, 0.8125, 0.5, 0.8125, 0.625, 0.75, 0.625, 0.75, 0.5, 0.8125, 0.75, 0.75, 0.875, 0.75, 0.75, 0.25, 0.5, 0.1875, 0.5, 0.1875, 0.5, 0.25, 0.5, 0.4375, 0.5, 0.375, 0.5, 0.375, 0.5, 0.4375, 0.5, 0.9375, 0.5, 0.875, 0.5, 0.875, 0.5, 0.9375, 0.5, 0.8125, 0.5, 0.75, 0.5, 0.75, 0.5, 0.8125, 0.5, 0.625, 0.5, 0.5625, 0.5, 0.5625, 0.5, 0.625, 0.5, 0.125, 0.5, 0.0625, 0.5, 0.0625, 0.5, 0.125, 0.5, 0.5, 0.5, 0.4375, 0.5, 0.4375, 0.5, 0.5, 0.5, 0.3125, 0.5, 0.25, 0.5, 0.25, 0.5, 0.3125, 0.5, 0.5, 0.5, 0.4375, 0.5, 0.4375, 0.5, 0.5, 0.5, 0.5625, 0.5, 0.5, 0.5, 0.5, 0.5, 0.5625, 0.5, 0.1875, 0.5, 0.125, 0.5, 0.125, 0.5, 0.1875, 0.5, 1.0, 0.5, 0.9375, 0.5, 0.9375, 0.5, 1.0, 0.5, 0.75, 0.5, 0.6875, 0.5, 0.6875, 0.5, 0.75, 0.5, 0.375, 0.5, 0.3125, 0.5, 0.3125, 0.5, 0.375, 0.5, 0.625, 0.5, 0.5625, 0.5, 0.5625, 0.5, 0.625, 0.5, 0.4375, 0.5, 0.375, 0.5, 0.375, 0.5, 0.4375, 0.5, 0.25, 0.5, 0.1875, 0.5, 0.1875, 0.5, 0.25, 0.5, 0.0625, 0.5, 0.0, 0.5, 0.0, 0.5, 0.0625, 0.5, 0.875, 0.5, 0.8125, 0.5, 0.8125, 0.5, 0.875, 0.5, 0.8125, 0.5, 0.75, 0.5, 0.75, 0.5, 0.8125, 0.5, 0.6875, 0.5, 0.625, 0.5, 0.625, 0.5, 0.6875, 0.5, 0.3125, 0.5, 0.25, 0.5, 0.25, 0.5, 0.3125, 0.5, 0.125, 0.5, 0.0625, 0.5, 0.0625, 0.5, 0.125, 0.5, 0.9375, 0.5, 0.875, 0.5, 0.875, 0.5, 0.9375, 0.5, 0.75, 0.5, 0.6875, 0.5, 0.6875, 0.5, 0.75, 0.5, 0.0625, 0.5, 0.0, 0.5, 0.0, 0.5, 0.0625, 0.5, 0.5625, 0.5, 0.5, 0.5, 0.5, 0.5, 0.5625, 0.5, 0.875, 0.5, 0.8125, 0.5, 0.8125, 0.5, 0.875, 0.5, 0.375, 0.5, 0.3125, 0.5, 0.3125, 0.5, 0.375, 0.5, 0.1875, 0.5, 0.125, 0.5, 0.125, 0.5, 0.1875, 0.5, 0.6875, 0.5, 0.625, 0.5, 0.625, 0.5, 0.6875, 0.5, 1.0, 0.5, 0.9375, 0.5, 0.9375, 0.5, 1.0, 0.5])
me_sphere.materials.append(mat_material_002)
me_sphere.materials.append(mat_material)
me_sphere.update()

# ---- objects
ob_switch = bpy.data.objects.new('Switch', me_mesh_001)
ob_housing = bpy.data.objects.new('Housing', me_plane)
ob_light = bpy.data.objects.new('Light', me_sphere)

# ---- transforms, parenting, visibility, modifiers, constraints
ob_switch.location = (0.0, 0.0, 0.0)
ob_switch.color = (0.8, 0.8, 0.8, 1.0)
ob_switch.lineart.crease_threshold = 0.0
ob_housing.location = (0.0, 0.0, 0.0)
ob_light.location = (-0.065, -5.309e-08, -5.103e-08)

# ---- collection membership
col_collection.objects.link(ob_switch)
col_collection.objects.link(ob_housing)
col_collection.objects.link(ob_light)

# ---- scene / render settings (as saved in the file)
scene.frame_start = 1; scene.frame_end = 250; scene.frame_set(0)
scene.render.engine = 'BLENDER_EEVEE_NEXT'
scene.render.fps = 30
scene.render.use_motion_blur = True
scene.cycles.use_denoising = False
scene.cycles.samples = 128
scene.cycles.sampling_pattern = 'TABULATED_SOBOL'
scene.cycles.use_adaptive_sampling = False
scene.cycles.use_light_tree = False
scene.eevee.taa_render_samples = 128
scene.eevee.use_gtao = True
scene.view_settings.view_transform = 'Filmic'
bpy.context.view_layer.update()

# ---- added for rendering (the .blend has no active camera and no usable light): camera, sun
cam_auto = bpy.data.cameras.new('AutoCamera')
cam_auto.lens = 50.0
cam_auto.sensor_width = 36.0
cam_auto.clip_end = 1000.0
ob_auto_camera = bpy.data.objects.new('AutoCamera', cam_auto)
scene.collection.objects.link(ob_auto_camera)
ob_auto_camera.location = (0.174245, -0.229147, 0.158036)
ob_auto_camera.rotation_euler = (1.09748, -7.21219e-08, 0.694738)
scene.camera = ob_auto_camera
light_auto_sun = bpy.data.lights.new('AutoSun', 'SUN')
light_auto_sun.energy = 3.0
light_auto_sun.angle = 0.0523599
ob_auto_sun = bpy.data.objects.new('AutoSun', light_auto_sun)
scene.collection.objects.link(ob_auto_sun)
ob_auto_sun.rotation_euler = (0.872665, 0.174533, 0.523599)
bpy.context.view_layer.update()
